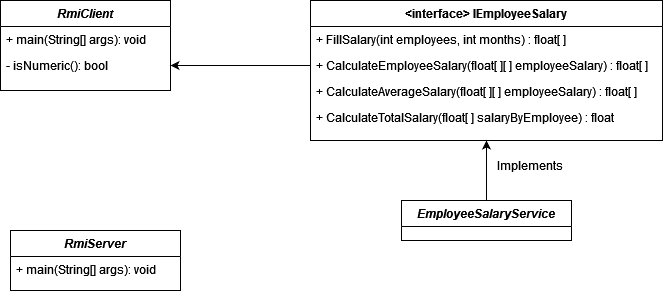

The diagram above was exported from draw.io. Its source (the exported page's mxGraphModel, read from the mxfile embedded in the PNG):
<mxGraphModel dx="1600" dy="820" grid="1" gridSize="10" guides="1" tooltips="1" connect="1" arrows="1" fold="1" page="1" pageScale="1" pageWidth="827" pageHeight="1169" math="0" shadow="0">
  <root>
    <mxCell id="WIyWlLk6GJQsqaUBKTNV-0" />
    <mxCell id="WIyWlLk6GJQsqaUBKTNV-1" parent="WIyWlLk6GJQsqaUBKTNV-0" />
    <mxCell id="zkfFHV4jXpPFQw0GAbJ--0" value="RmiClient" style="swimlane;fontStyle=3;align=center;verticalAlign=top;childLayout=stackLayout;horizontal=1;startSize=26;horizontalStack=0;resizeParent=1;resizeLast=0;collapsible=1;marginBottom=0;rounded=0;shadow=0;strokeWidth=1;" parent="WIyWlLk6GJQsqaUBKTNV-1" vertex="1">
      <mxGeometry x="280" y="120" width="170" height="90" as="geometry">
        <mxRectangle x="230" y="140" width="160" height="26" as="alternateBounds" />
      </mxGeometry>
    </mxCell>
    <mxCell id="q9FiWS1J6KHCkTl2nBHy-0" value="+ main(String[] args): void" style="text;align=left;verticalAlign=top;spacingLeft=4;spacingRight=4;overflow=hidden;rotatable=0;points=[[0,0.5],[1,0.5]];portConstraint=eastwest;" vertex="1" parent="zkfFHV4jXpPFQw0GAbJ--0">
      <mxGeometry y="26" width="170" height="26" as="geometry" />
    </mxCell>
    <mxCell id="q9FiWS1J6KHCkTl2nBHy-1" value="- isNumeric(): bool" style="text;align=left;verticalAlign=top;spacingLeft=4;spacingRight=4;overflow=hidden;rotatable=0;points=[[0,0.5],[1,0.5]];portConstraint=eastwest;" vertex="1" parent="zkfFHV4jXpPFQw0GAbJ--0">
      <mxGeometry y="52" width="170" height="26" as="geometry" />
    </mxCell>
    <mxCell id="zkfFHV4jXpPFQw0GAbJ--17" value="&lt;interface&gt; IEmployeeSalary" style="swimlane;fontStyle=1;align=center;verticalAlign=top;childLayout=stackLayout;horizontal=1;startSize=26;horizontalStack=0;resizeParent=1;resizeLast=0;collapsible=1;marginBottom=0;rounded=0;shadow=0;strokeWidth=1;" parent="WIyWlLk6GJQsqaUBKTNV-1" vertex="1">
      <mxGeometry x="590" y="120" width="352" height="140" as="geometry">
        <mxRectangle x="550" y="140" width="160" height="26" as="alternateBounds" />
      </mxGeometry>
    </mxCell>
    <mxCell id="zkfFHV4jXpPFQw0GAbJ--18" value="+ FillSalary(int employees, int months) : float[ ]" style="text;align=left;verticalAlign=top;spacingLeft=4;spacingRight=4;overflow=hidden;rotatable=0;points=[[0,0.5],[1,0.5]];portConstraint=eastwest;" parent="zkfFHV4jXpPFQw0GAbJ--17" vertex="1">
      <mxGeometry y="26" width="352" height="26" as="geometry" />
    </mxCell>
    <mxCell id="zkfFHV4jXpPFQw0GAbJ--19" value="+ CalculateEmployeeSalary(float[ ][ ] employeeSalary) : float[ ]" style="text;align=left;verticalAlign=top;spacingLeft=4;spacingRight=4;overflow=hidden;rotatable=0;points=[[0,0.5],[1,0.5]];portConstraint=eastwest;rounded=0;shadow=0;html=0;" parent="zkfFHV4jXpPFQw0GAbJ--17" vertex="1">
      <mxGeometry y="52" width="352" height="26" as="geometry" />
    </mxCell>
    <mxCell id="zkfFHV4jXpPFQw0GAbJ--20" value="+ CalculateAverageSalary(float[ ][ ] employeeSalary) : float[ ]" style="text;align=left;verticalAlign=top;spacingLeft=4;spacingRight=4;overflow=hidden;rotatable=0;points=[[0,0.5],[1,0.5]];portConstraint=eastwest;rounded=0;shadow=0;html=0;" parent="zkfFHV4jXpPFQw0GAbJ--17" vertex="1">
      <mxGeometry y="78" width="352" height="26" as="geometry" />
    </mxCell>
    <mxCell id="zkfFHV4jXpPFQw0GAbJ--21" value="+ CalculateTotalSalary(float[ ] salaryByEmployee) : float" style="text;align=left;verticalAlign=top;spacingLeft=4;spacingRight=4;overflow=hidden;rotatable=0;points=[[0,0.5],[1,0.5]];portConstraint=eastwest;rounded=0;shadow=0;html=0;fillColor=none;gradientColor=none;strokeColor=none;" parent="zkfFHV4jXpPFQw0GAbJ--17" vertex="1">
      <mxGeometry y="104" width="352" height="26" as="geometry" />
    </mxCell>
    <mxCell id="q9FiWS1J6KHCkTl2nBHy-2" value="" style="endArrow=classic;html=1;rounded=0;entryX=1;entryY=0.5;entryDx=0;entryDy=0;exitX=0;exitY=0.5;exitDx=0;exitDy=0;" edge="1" parent="WIyWlLk6GJQsqaUBKTNV-1" source="zkfFHV4jXpPFQw0GAbJ--19" target="q9FiWS1J6KHCkTl2nBHy-1">
      <mxGeometry width="50" height="50" relative="1" as="geometry">
        <mxPoint x="590" y="370" as="sourcePoint" />
        <mxPoint x="640" y="320" as="targetPoint" />
      </mxGeometry>
    </mxCell>
    <mxCell id="q9FiWS1J6KHCkTl2nBHy-17" value="EmployeeSalaryService" style="swimlane;fontStyle=3;align=center;verticalAlign=top;childLayout=stackLayout;horizontal=1;startSize=26;horizontalStack=0;resizeParent=1;resizeLast=0;collapsible=1;marginBottom=0;rounded=0;shadow=0;strokeWidth=1;" vertex="1" parent="WIyWlLk6GJQsqaUBKTNV-1">
      <mxGeometry x="681" y="320" width="170" height="40" as="geometry">
        <mxRectangle x="230" y="140" width="160" height="26" as="alternateBounds" />
      </mxGeometry>
    </mxCell>
    <mxCell id="q9FiWS1J6KHCkTl2nBHy-20" value="" style="endArrow=classic;html=1;rounded=0;entryX=0.5;entryY=1;entryDx=0;entryDy=0;exitX=0.5;exitY=0;exitDx=0;exitDy=0;" edge="1" parent="WIyWlLk6GJQsqaUBKTNV-1" source="q9FiWS1J6KHCkTl2nBHy-17" target="zkfFHV4jXpPFQw0GAbJ--17">
      <mxGeometry width="50" height="50" relative="1" as="geometry">
        <mxPoint x="520" y="440" as="sourcePoint" />
        <mxPoint x="570" y="390" as="targetPoint" />
      </mxGeometry>
    </mxCell>
    <mxCell id="q9FiWS1J6KHCkTl2nBHy-21" value="Implements" style="text;html=1;strokeColor=none;fillColor=none;align=center;verticalAlign=middle;whiteSpace=wrap;rounded=0;" vertex="1" parent="WIyWlLk6GJQsqaUBKTNV-1">
      <mxGeometry x="780" y="270" width="60" height="30" as="geometry" />
    </mxCell>
    <mxCell id="q9FiWS1J6KHCkTl2nBHy-23" value="RmiServer" style="swimlane;fontStyle=3;align=center;verticalAlign=top;childLayout=stackLayout;horizontal=1;startSize=26;horizontalStack=0;resizeParent=1;resizeLast=0;collapsible=1;marginBottom=0;rounded=0;shadow=0;strokeWidth=1;" vertex="1" parent="WIyWlLk6GJQsqaUBKTNV-1">
      <mxGeometry x="290" y="350" width="170" height="60" as="geometry">
        <mxRectangle x="230" y="140" width="160" height="26" as="alternateBounds" />
      </mxGeometry>
    </mxCell>
    <mxCell id="q9FiWS1J6KHCkTl2nBHy-24" value="+ main(String[] args): void" style="text;align=left;verticalAlign=top;spacingLeft=4;spacingRight=4;overflow=hidden;rotatable=0;points=[[0,0.5],[1,0.5]];portConstraint=eastwest;" vertex="1" parent="q9FiWS1J6KHCkTl2nBHy-23">
      <mxGeometry y="26" width="170" height="26" as="geometry" />
    </mxCell>
  </root>
</mxGraphModel>